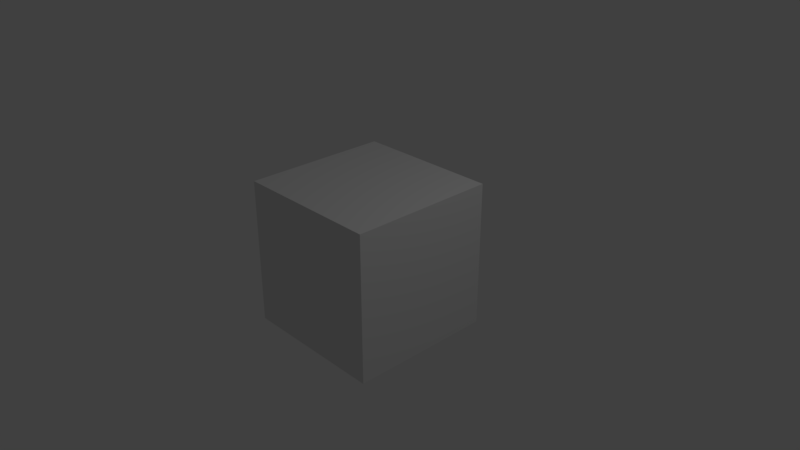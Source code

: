 # Source: Cube.blend  (saved by Blender 2.79.0; exported with 4.5.12 LTS)
import bpy
from mathutils import Matrix  # noqa: F401  (used for matrix-valued properties, if any)

bpy.ops.wm.read_factory_settings(use_empty=True)
scene = bpy.context.scene
scene.name = 'Scene'

# ---- collections
col_collection_1 = bpy.data.collections.new('Collection 1'); scene.collection.children.link(col_collection_1)

# ---- materials (node trees are filled in below, after node groups)
mat_material = bpy.data.materials.new('Material')
mat_material.alpha_threshold = 0.0
mat_material.use_transparent_shadow = False
mat_material.roughness = 0.5
mat_material.line_color = (0.0, 0.0, 0.0, 1.0)

# ---- material node trees

# ---- world
world_world = bpy.data.worlds.new('World'); scene.world = world_world
world_world.color = (0.05088, 0.05088, 0.05088)
world_world.use_sun_shadow = False
world_world.sun_shadow_jitter_overblur = 0.0
world_world.cycles.sampling_method = 'MANUAL'

# ---- cameras
cam_camera = bpy.data.cameras.new('Camera')
cam_camera.clip_end = 100.0
cam_camera.lens = 35.0
cam_camera.sensor_width = 32.0
cam_camera.sensor_height = 18.0
cam_camera.ortho_scale = 7.314
cam_camera.dof.focus_distance = 0.0
cam_camera.dof.aperture_fstop = 128.0

# ---- lights
light_lamp = bpy.data.lights.new('Lamp', 'POINT')
light_lamp.transmission_factor = 0.0
light_lamp.cutoff_distance = 30.0
light_lamp.energy = 100.0
light_lamp.shadow_buffer_clip_start = 1.001
light_lamp.shadow_soft_size = 0.1
light_lamp.shadow_maximum_resolution = 0.006
light_lamp.use_absolute_resolution = True

# ---- meshes
me_cube = bpy.data.meshes.new('Cube')
me_cube.from_pydata([(1.0, 1.0, -1.0), (1.0, -1.0, -1.0), (-1.0, -1.0, -1.0), (-1.0, 1.0, -1.0), (1.0, 1.0, 1.0), (1.0, -1.0, 1.0), (-1.0, -1.0, 1.0), (-1.0, 1.0, 1.0)], [], [(0, 1, 2, 3), (4, 7, 6, 5), (0, 4, 5, 1), (1, 5, 6, 2), (2, 6, 7, 3), (4, 0, 3, 7)])
_uv = me_cube.uv_layers.new(name='UVMap')
_uv.uv.foreach_set('vector', [0.0, 0.0, 1.0, 0.0, 1.0, 1.0, 0.0, 1.0, 0.0, 0.0, 1.0, 0.0, 1.0, 1.0, 0.0, 1.0, 0.0, 0.0, 1.0, 0.0, 1.0, 1.0, 0.0, 1.0, 0.0, 0.0, 1.0, 0.0, 1.0, 1.0, 0.0, 1.0, 0.0, 0.0, 1.0, 0.0, 1.0, 1.0, 0.0, 1.0, 0.0, 0.0, 1.0, 0.0, 1.0, 1.0, 0.0, 1.0])
me_cube.materials.append(mat_material)
me_cube.use_remesh_preserve_volume = False
me_cube.use_remesh_preserve_attributes = False
me_cube.use_mirror_vertex_groups = False
me_cube.update()

# ---- objects
ob_cube = bpy.data.objects.new('Cube', me_cube)
ob_lamp = bpy.data.objects.new('Lamp', light_lamp)
ob_camera = bpy.data.objects.new('Camera', cam_camera)

# ---- transforms, parenting, visibility, modifiers, constraints
ob_cube.location = (0.0, 0.0, 0.0)
ob_cube.lock_rotations_4d = False
ob_cube.empty_display_type = 'ARROWS'
ob_cube.lineart.crease_threshold = 0.0
ob_lamp.location = (4.076, 1.005, 5.904)
ob_lamp.rotation_euler = (0.6503, 0.05522, 1.866)
ob_lamp.lock_rotations_4d = False
ob_lamp.empty_display_type = 'ARROWS'
ob_lamp.color = (0.0, 0.0, 0.0, 0.0)
ob_lamp.lineart.crease_threshold = 0.0
ob_camera.location = (7.481, -6.508, 5.344)
ob_camera.rotation_euler = (1.109, 0.0, 0.8149)
ob_camera.lock_rotations_4d = False
ob_camera.empty_display_type = 'ARROWS'
ob_camera.color = (0.0, 0.0, 0.0, 0.0)
ob_camera.display_type = 'WIRE'
ob_camera.lineart.crease_threshold = 0.0

# ---- collection membership
col_collection_1.objects.link(ob_cube)
col_collection_1.objects.link(ob_lamp)
col_collection_1.objects.link(ob_camera)

# ---- scene / render settings (as saved in the file)
scene.camera = ob_camera
scene.frame_start = 1; scene.frame_end = 250; scene.frame_set(1)
scene.render.engine = 'BLENDER_EEVEE_NEXT'
scene.render.resolution_percentage = 50
scene.render.dither_intensity = 0.0
scene.cycles.use_denoising = False
scene.cycles.samples = 128
scene.cycles.sampling_pattern = 'TABULATED_SOBOL'
scene.cycles.use_adaptive_sampling = False
scene.cycles.use_light_tree = False
scene.cycles.blur_glossy = 0.0
scene.cycles.sample_clamp_indirect = 0.0
scene.view_settings.view_transform = 'Standard'
bpy.context.view_layer.update()
